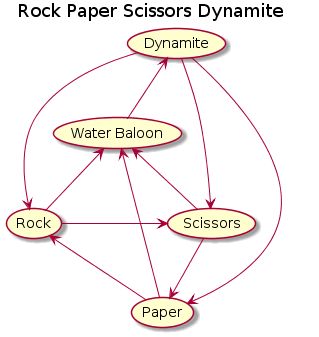

The diagram above was rendered by PlantUML. Its source (embedded in the PNG):
@startuml
title Rock Paper Scissors Dynamite

(Rock) -> (Scissors)
(Water Baloon) <-- (Rock)
(Scissors) -> (Paper)
(Water Baloon) <-- (Scissors)
(Paper) --> (Rock)
(Water Baloon) <-- (Paper)
(Dynamite) --> (Scissors) 
(Dynamite) --> (Paper) 
(Dynamite) --> (Rock)
(Dynamite) <-- (Water Baloon)
@enduml